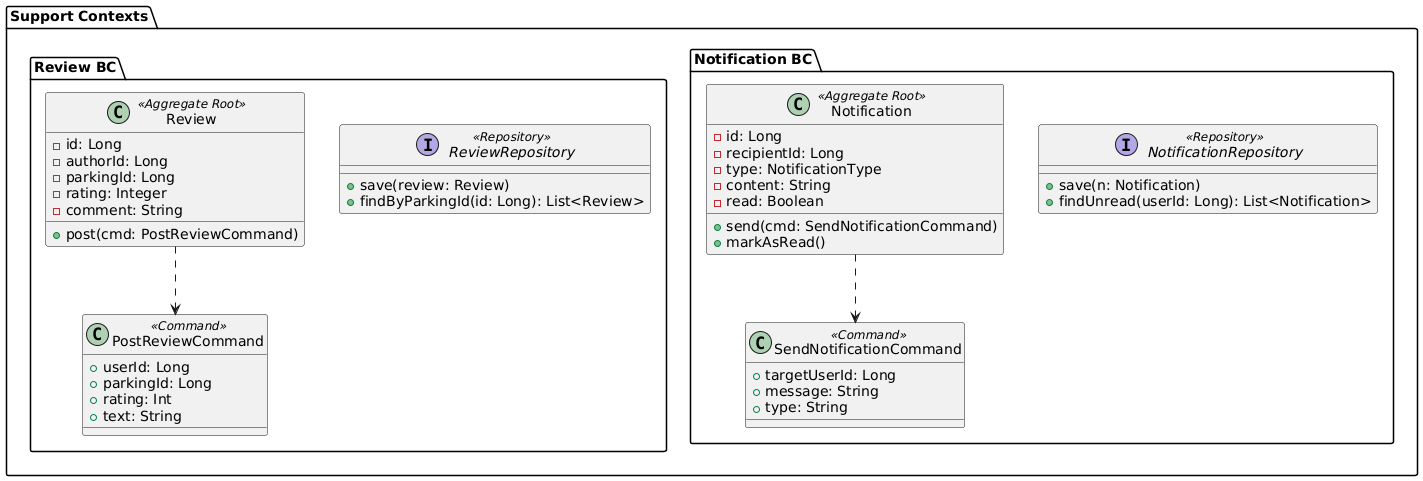

The diagram above was rendered by PlantUML. Its source (embedded in the PNG):
@startuml
package "Support Contexts" {

    package "Review BC" {
        class "Review" as Review <<Aggregate Root>> {
            - id: Long
            - authorId: Long
            - parkingId: Long
            - rating: Integer
            - comment: String
            + post(cmd: PostReviewCommand)
        }

        class "PostReviewCommand" as RevCmd <<Command>> {
            + userId: Long
            + parkingId: Long
            + rating: Int
            + text: String
        }
        
        interface "ReviewRepository" <<Repository>> {
            + save(review: Review)
            + findByParkingId(id: Long): List<Review>
        }
        
        Review ..> RevCmd
    }

    package "Notification BC" {
        class "Notification" as Notif <<Aggregate Root>> {
            - id: Long
            - recipientId: Long
            - type: NotificationType
            - content: String
            - read: Boolean
            + send(cmd: SendNotificationCommand)
            + markAsRead()
        }
        
        class "SendNotificationCommand" as NotifCmd <<Command>> {
             + targetUserId: Long
             + message: String
             + type: String
        }

        interface "NotificationRepository" <<Repository>> {
            + save(n: Notification)
            + findUnread(userId: Long): List<Notification>
        }
        
        Notif ..> NotifCmd
    }
}
@enduml